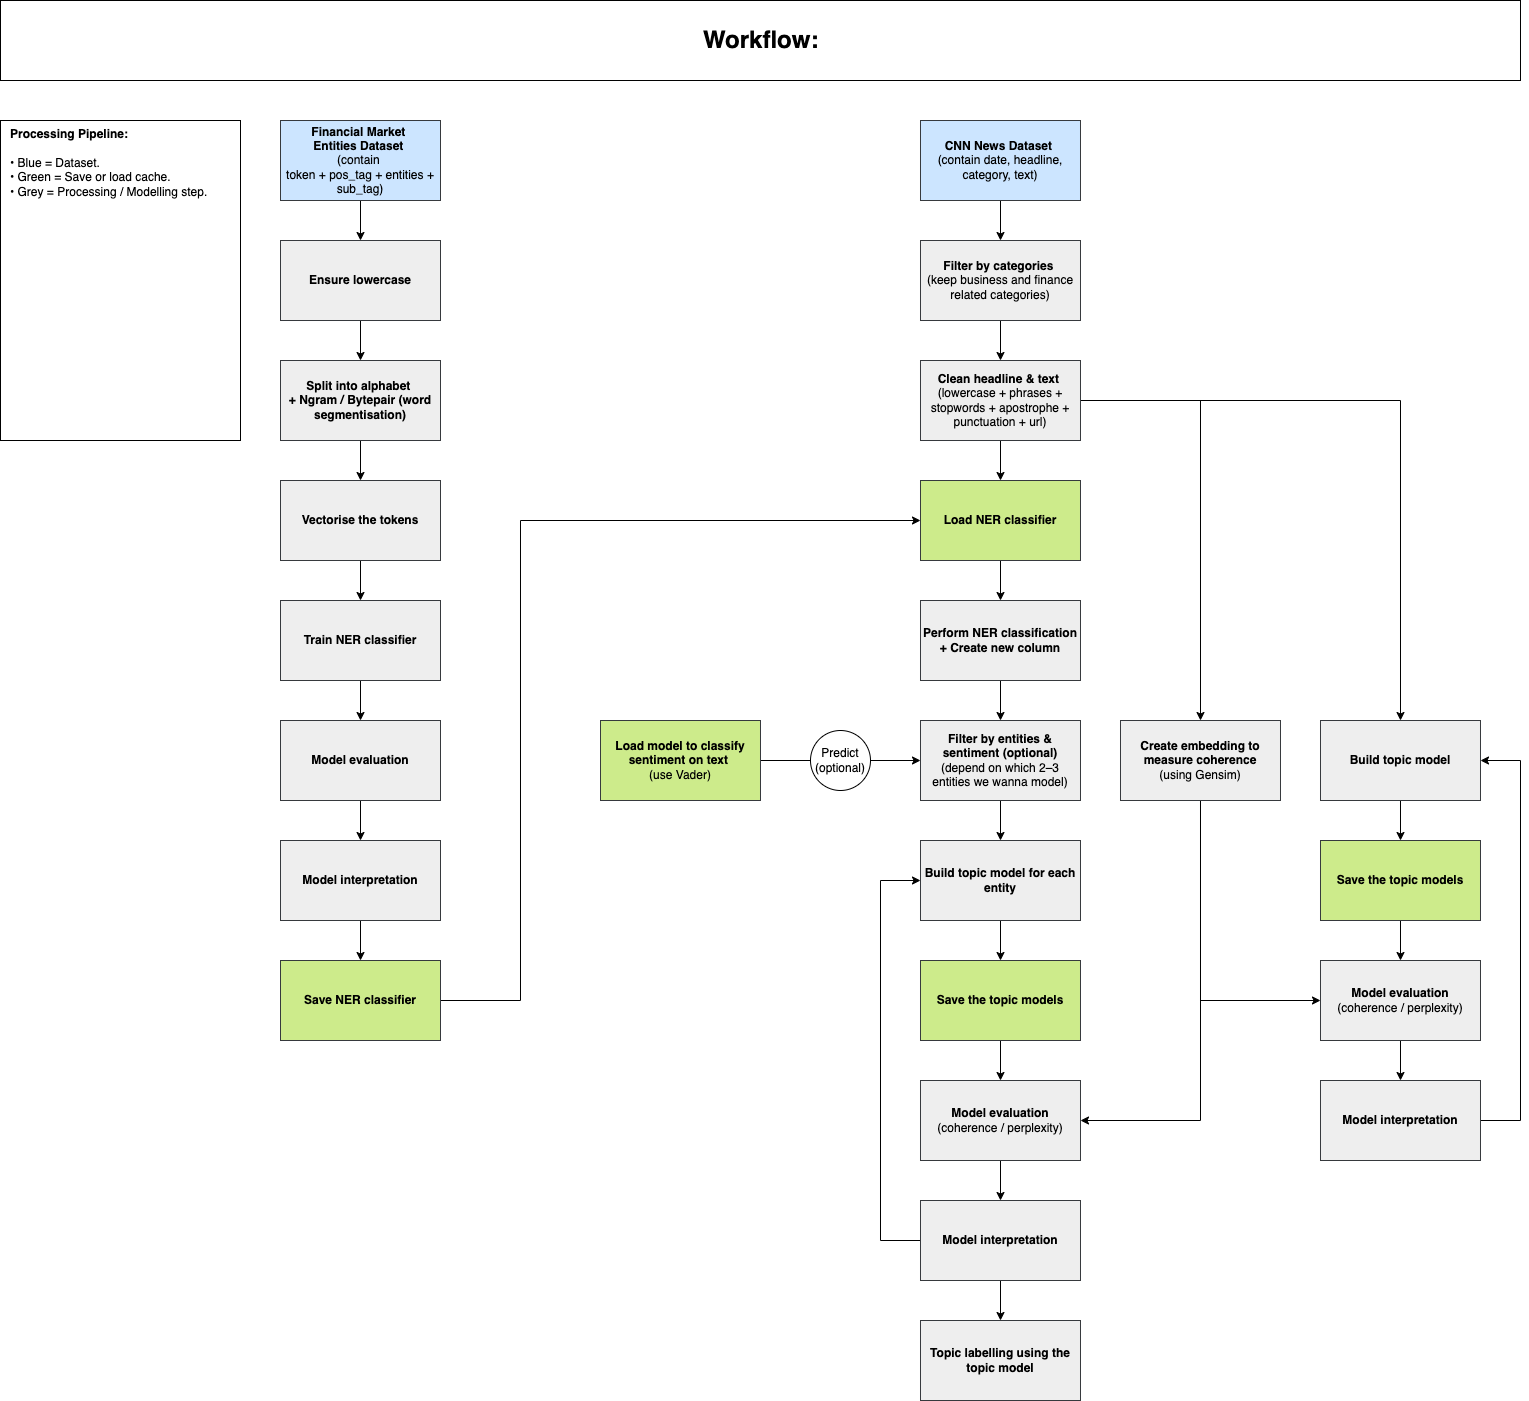

The diagram above was exported from draw.io. Its source (the exported page's mxGraphModel, read from the mxfile embedded in the PNG):
<mxGraphModel dx="1955" dy="1467" grid="1" gridSize="10" guides="1" tooltips="1" connect="1" arrows="1" fold="1" page="1" pageScale="1" pageWidth="1169" pageHeight="827" math="0" shadow="0">
  <root>
    <mxCell id="cT3jgn3tg6CRzC2Ch6uq-0" />
    <mxCell id="cT3jgn3tg6CRzC2Ch6uq-1" parent="cT3jgn3tg6CRzC2Ch6uq-0" />
    <mxCell id="5p4c6snU-SuKV6wR_pnk-0" value="&lt;b style=&quot;font-size: 24px&quot;&gt;Workflow:&amp;nbsp;&lt;/b&gt;" style="rounded=0;whiteSpace=wrap;html=1;align=center;verticalAlign=middle;spacingLeft=8;fontSize=24;" parent="cT3jgn3tg6CRzC2Ch6uq-1" vertex="1">
      <mxGeometry x="-1120" y="-800" width="1520" height="80" as="geometry" />
    </mxCell>
    <mxCell id="ap6l2DGa7me-KWfMbkwm-0" value="&lt;b&gt;Processing Pipeline:&amp;nbsp;&lt;/b&gt;&lt;br&gt;&lt;br&gt;• Blue = Dataset.&amp;nbsp;&lt;br&gt;• Green = Save or load cache.&lt;br&gt;•&amp;nbsp;Grey = Processing / Modelling step.&amp;nbsp;" style="rounded=0;whiteSpace=wrap;html=1;align=left;verticalAlign=top;spacingLeft=8;" parent="cT3jgn3tg6CRzC2Ch6uq-1" vertex="1">
      <mxGeometry x="-1120" y="-680" width="240" height="320" as="geometry" />
    </mxCell>
    <mxCell id="iqB-ISDaivkpkEq9kqkk-4" value="" style="edgeStyle=orthogonalEdgeStyle;rounded=0;orthogonalLoop=1;jettySize=auto;html=1;" parent="cT3jgn3tg6CRzC2Ch6uq-1" source="p9YDCGFaN6yLPQAmnKnR-0" target="iqB-ISDaivkpkEq9kqkk-3" edge="1">
      <mxGeometry relative="1" as="geometry" />
    </mxCell>
    <mxCell id="p9YDCGFaN6yLPQAmnKnR-0" value="&lt;b&gt;Financial Market &lt;br&gt;Entities Dataset &lt;br&gt;&lt;/b&gt;(contain &lt;br&gt;token + pos_tag +&amp;nbsp;entities + sub_tag)" style="rounded=0;whiteSpace=wrap;html=1;fillColor=#cce5ff;strokeColor=#36393d;" parent="cT3jgn3tg6CRzC2Ch6uq-1" vertex="1">
      <mxGeometry x="-840" y="-680" width="160" height="80" as="geometry" />
    </mxCell>
    <mxCell id="iqB-ISDaivkpkEq9kqkk-24" value="" style="edgeStyle=orthogonalEdgeStyle;rounded=0;orthogonalLoop=1;jettySize=auto;html=1;" parent="cT3jgn3tg6CRzC2Ch6uq-1" source="p9YDCGFaN6yLPQAmnKnR-1" target="iqB-ISDaivkpkEq9kqkk-23" edge="1">
      <mxGeometry relative="1" as="geometry" />
    </mxCell>
    <mxCell id="p9YDCGFaN6yLPQAmnKnR-1" value="&lt;b&gt;CNN News Dataset &lt;br&gt;&lt;/b&gt;(contain date, headline, category, text)" style="rounded=0;whiteSpace=wrap;html=1;fillColor=#cce5ff;strokeColor=#36393d;" parent="cT3jgn3tg6CRzC2Ch6uq-1" vertex="1">
      <mxGeometry x="-200" y="-680" width="160" height="80" as="geometry" />
    </mxCell>
    <mxCell id="iqB-ISDaivkpkEq9kqkk-10" value="" style="edgeStyle=orthogonalEdgeStyle;rounded=0;orthogonalLoop=1;jettySize=auto;html=1;" parent="cT3jgn3tg6CRzC2Ch6uq-1" source="p9YDCGFaN6yLPQAmnKnR-2" target="p9YDCGFaN6yLPQAmnKnR-3" edge="1">
      <mxGeometry relative="1" as="geometry" />
    </mxCell>
    <mxCell id="p9YDCGFaN6yLPQAmnKnR-2" value="&lt;b&gt;Train NER classifier&lt;/b&gt;" style="rounded=0;whiteSpace=wrap;html=1;fillColor=#eeeeee;strokeColor=#36393d;" parent="cT3jgn3tg6CRzC2Ch6uq-1" vertex="1">
      <mxGeometry x="-840" y="-200" width="160" height="80" as="geometry" />
    </mxCell>
    <mxCell id="iqB-ISDaivkpkEq9kqkk-12" value="" style="edgeStyle=orthogonalEdgeStyle;rounded=0;orthogonalLoop=1;jettySize=auto;html=1;" parent="cT3jgn3tg6CRzC2Ch6uq-1" source="p9YDCGFaN6yLPQAmnKnR-3" target="iqB-ISDaivkpkEq9kqkk-11" edge="1">
      <mxGeometry relative="1" as="geometry" />
    </mxCell>
    <mxCell id="p9YDCGFaN6yLPQAmnKnR-3" value="&lt;b&gt;Model evaluation&lt;/b&gt;" style="rounded=0;whiteSpace=wrap;html=1;fillColor=#eeeeee;strokeColor=#36393d;" parent="cT3jgn3tg6CRzC2Ch6uq-1" vertex="1">
      <mxGeometry x="-840" y="-80" width="160" height="80" as="geometry" />
    </mxCell>
    <mxCell id="iqB-ISDaivkpkEq9kqkk-15" value="" style="edgeStyle=orthogonalEdgeStyle;rounded=0;orthogonalLoop=1;jettySize=auto;html=1;" parent="cT3jgn3tg6CRzC2Ch6uq-1" source="iqB-ISDaivkpkEq9kqkk-0" target="iqB-ISDaivkpkEq9kqkk-13" edge="1">
      <mxGeometry relative="1" as="geometry" />
    </mxCell>
    <mxCell id="iqB-ISDaivkpkEq9kqkk-0" value="&lt;b&gt;Split into alphabet &lt;br&gt;+ Ngram /&amp;nbsp;&lt;/b&gt;&lt;b&gt;Bytepair (word segmentisation)&lt;/b&gt;" style="rounded=0;whiteSpace=wrap;html=1;fillColor=#eeeeee;strokeColor=#36393d;" parent="cT3jgn3tg6CRzC2Ch6uq-1" vertex="1">
      <mxGeometry x="-840" y="-440" width="160" height="80" as="geometry" />
    </mxCell>
    <mxCell id="iqB-ISDaivkpkEq9kqkk-5" value="" style="edgeStyle=orthogonalEdgeStyle;rounded=0;orthogonalLoop=1;jettySize=auto;html=1;" parent="cT3jgn3tg6CRzC2Ch6uq-1" source="iqB-ISDaivkpkEq9kqkk-3" target="iqB-ISDaivkpkEq9kqkk-0" edge="1">
      <mxGeometry relative="1" as="geometry" />
    </mxCell>
    <mxCell id="iqB-ISDaivkpkEq9kqkk-3" value="&lt;b&gt;Ensure&amp;nbsp;lowercase&lt;/b&gt;" style="rounded=0;whiteSpace=wrap;html=1;fillColor=#eeeeee;strokeColor=#36393d;" parent="cT3jgn3tg6CRzC2Ch6uq-1" vertex="1">
      <mxGeometry x="-840" y="-560" width="160" height="80" as="geometry" />
    </mxCell>
    <mxCell id="iqB-ISDaivkpkEq9kqkk-44" value="" style="edgeStyle=orthogonalEdgeStyle;rounded=0;orthogonalLoop=1;jettySize=auto;html=1;" parent="cT3jgn3tg6CRzC2Ch6uq-1" source="iqB-ISDaivkpkEq9kqkk-11" target="iqB-ISDaivkpkEq9kqkk-43" edge="1">
      <mxGeometry relative="1" as="geometry" />
    </mxCell>
    <mxCell id="iqB-ISDaivkpkEq9kqkk-11" value="&lt;b&gt;Model interpretation&lt;/b&gt;" style="rounded=0;whiteSpace=wrap;html=1;fillColor=#eeeeee;strokeColor=#36393d;" parent="cT3jgn3tg6CRzC2Ch6uq-1" vertex="1">
      <mxGeometry x="-840" y="40" width="160" height="80" as="geometry" />
    </mxCell>
    <mxCell id="iqB-ISDaivkpkEq9kqkk-16" value="" style="edgeStyle=orthogonalEdgeStyle;rounded=0;orthogonalLoop=1;jettySize=auto;html=1;" parent="cT3jgn3tg6CRzC2Ch6uq-1" source="iqB-ISDaivkpkEq9kqkk-13" target="p9YDCGFaN6yLPQAmnKnR-2" edge="1">
      <mxGeometry relative="1" as="geometry" />
    </mxCell>
    <mxCell id="iqB-ISDaivkpkEq9kqkk-13" value="&lt;b&gt;Vectorise the tokens&lt;/b&gt;" style="rounded=0;whiteSpace=wrap;html=1;fillColor=#eeeeee;strokeColor=#36393d;" parent="cT3jgn3tg6CRzC2Ch6uq-1" vertex="1">
      <mxGeometry x="-840" y="-320" width="160" height="80" as="geometry" />
    </mxCell>
    <mxCell id="iqB-ISDaivkpkEq9kqkk-48" value="" style="edgeStyle=orthogonalEdgeStyle;rounded=0;orthogonalLoop=1;jettySize=auto;html=1;" parent="cT3jgn3tg6CRzC2Ch6uq-1" source="iqB-ISDaivkpkEq9kqkk-18" target="iqB-ISDaivkpkEq9kqkk-46" edge="1">
      <mxGeometry relative="1" as="geometry" />
    </mxCell>
    <mxCell id="AILIvTlOc7dsPyLYpk40-0" style="edgeStyle=orthogonalEdgeStyle;rounded=0;orthogonalLoop=1;jettySize=auto;html=1;" parent="cT3jgn3tg6CRzC2Ch6uq-1" source="iqB-ISDaivkpkEq9kqkk-18" target="iqB-ISDaivkpkEq9kqkk-30" edge="1">
      <mxGeometry relative="1" as="geometry" />
    </mxCell>
    <mxCell id="AILIvTlOc7dsPyLYpk40-5" style="edgeStyle=orthogonalEdgeStyle;rounded=0;orthogonalLoop=1;jettySize=auto;html=1;" parent="cT3jgn3tg6CRzC2Ch6uq-1" source="iqB-ISDaivkpkEq9kqkk-18" target="iqB-ISDaivkpkEq9kqkk-39" edge="1">
      <mxGeometry relative="1" as="geometry" />
    </mxCell>
    <mxCell id="iqB-ISDaivkpkEq9kqkk-18" value="&lt;b&gt;Clean headline &amp;amp; text&amp;nbsp;&lt;br&gt;&lt;/b&gt;(lowercase + phrases + stopwords + apostrophe + punctuation + url)" style="rounded=0;whiteSpace=wrap;html=1;fillColor=#eeeeee;strokeColor=#36393d;" parent="cT3jgn3tg6CRzC2Ch6uq-1" vertex="1">
      <mxGeometry x="-200" y="-440" width="160" height="80" as="geometry" />
    </mxCell>
    <mxCell id="nS43wHowdi3xhgVYk1dQ-0" value="" style="edgeStyle=orthogonalEdgeStyle;rounded=0;orthogonalLoop=1;jettySize=auto;html=1;" parent="cT3jgn3tg6CRzC2Ch6uq-1" source="iqB-ISDaivkpkEq9kqkk-20" target="iqB-ISDaivkpkEq9kqkk-31" edge="1">
      <mxGeometry relative="1" as="geometry" />
    </mxCell>
    <mxCell id="iqB-ISDaivkpkEq9kqkk-20" value="&lt;b&gt;Perform NER classification + Create new column&lt;/b&gt;" style="rounded=0;whiteSpace=wrap;html=1;fillColor=#eeeeee;strokeColor=#36393d;" parent="cT3jgn3tg6CRzC2Ch6uq-1" vertex="1">
      <mxGeometry x="-200" y="-200" width="160" height="80" as="geometry" />
    </mxCell>
    <mxCell id="iqB-ISDaivkpkEq9kqkk-25" value="" style="edgeStyle=orthogonalEdgeStyle;rounded=0;orthogonalLoop=1;jettySize=auto;html=1;" parent="cT3jgn3tg6CRzC2Ch6uq-1" source="iqB-ISDaivkpkEq9kqkk-23" target="iqB-ISDaivkpkEq9kqkk-18" edge="1">
      <mxGeometry relative="1" as="geometry" />
    </mxCell>
    <mxCell id="iqB-ISDaivkpkEq9kqkk-23" value="&lt;b&gt;Filter by categories &lt;br&gt;&lt;/b&gt;(keep business and finance related categories)" style="rounded=0;whiteSpace=wrap;html=1;fillColor=#eeeeee;strokeColor=#36393d;" parent="cT3jgn3tg6CRzC2Ch6uq-1" vertex="1">
      <mxGeometry x="-200" y="-560" width="160" height="80" as="geometry" />
    </mxCell>
    <mxCell id="AILIvTlOc7dsPyLYpk40-15" value="" style="edgeStyle=orthogonalEdgeStyle;rounded=0;orthogonalLoop=1;jettySize=auto;html=1;" parent="cT3jgn3tg6CRzC2Ch6uq-1" source="iqB-ISDaivkpkEq9kqkk-30" target="AILIvTlOc7dsPyLYpk40-8" edge="1">
      <mxGeometry relative="1" as="geometry" />
    </mxCell>
    <mxCell id="iqB-ISDaivkpkEq9kqkk-30" value="&lt;b&gt;Build topic model&lt;/b&gt;" style="rounded=0;whiteSpace=wrap;html=1;fillColor=#eeeeee;strokeColor=#36393d;" parent="cT3jgn3tg6CRzC2Ch6uq-1" vertex="1">
      <mxGeometry x="200" y="-80" width="160" height="80" as="geometry" />
    </mxCell>
    <mxCell id="iqB-ISDaivkpkEq9kqkk-34" value="" style="edgeStyle=orthogonalEdgeStyle;rounded=0;orthogonalLoop=1;jettySize=auto;html=1;" parent="cT3jgn3tg6CRzC2Ch6uq-1" source="iqB-ISDaivkpkEq9kqkk-31" target="iqB-ISDaivkpkEq9kqkk-33" edge="1">
      <mxGeometry relative="1" as="geometry" />
    </mxCell>
    <mxCell id="iqB-ISDaivkpkEq9kqkk-31" value="&lt;b&gt;Filter by entities &amp;amp; sentiment (optional)&lt;br&gt;&lt;/b&gt;(depend on which 2–3 entities we wanna model)" style="rounded=0;whiteSpace=wrap;html=1;fillColor=#eeeeee;strokeColor=#36393d;" parent="cT3jgn3tg6CRzC2Ch6uq-1" vertex="1">
      <mxGeometry x="-200" y="-80" width="160" height="80" as="geometry" />
    </mxCell>
    <mxCell id="AILIvTlOc7dsPyLYpk40-13" value="" style="edgeStyle=orthogonalEdgeStyle;rounded=0;orthogonalLoop=1;jettySize=auto;html=1;" parent="cT3jgn3tg6CRzC2Ch6uq-1" source="iqB-ISDaivkpkEq9kqkk-33" target="GNphvbzmoJ7zSEy5kTU3-8" edge="1">
      <mxGeometry relative="1" as="geometry" />
    </mxCell>
    <mxCell id="iqB-ISDaivkpkEq9kqkk-33" value="&lt;b&gt;Build topic model for each entity&lt;/b&gt;" style="rounded=0;whiteSpace=wrap;html=1;fillColor=#eeeeee;strokeColor=#36393d;" parent="cT3jgn3tg6CRzC2Ch6uq-1" vertex="1">
      <mxGeometry x="-200" y="40" width="160" height="80" as="geometry" />
    </mxCell>
    <mxCell id="AILIvTlOc7dsPyLYpk40-18" style="edgeStyle=orthogonalEdgeStyle;rounded=0;orthogonalLoop=1;jettySize=auto;html=1;entryX=1;entryY=0.5;entryDx=0;entryDy=0;" parent="cT3jgn3tg6CRzC2Ch6uq-1" source="iqB-ISDaivkpkEq9kqkk-35" target="iqB-ISDaivkpkEq9kqkk-30" edge="1">
      <mxGeometry relative="1" as="geometry">
        <Array as="points">
          <mxPoint x="400" y="320" />
          <mxPoint x="400" y="-40" />
        </Array>
      </mxGeometry>
    </mxCell>
    <mxCell id="iqB-ISDaivkpkEq9kqkk-35" value="&lt;b&gt;Model interpretation&lt;/b&gt;" style="rounded=0;whiteSpace=wrap;html=1;fillColor=#eeeeee;strokeColor=#36393d;" parent="cT3jgn3tg6CRzC2Ch6uq-1" vertex="1">
      <mxGeometry x="200" y="280" width="160" height="80" as="geometry" />
    </mxCell>
    <mxCell id="iqB-ISDaivkpkEq9kqkk-38" value="" style="edgeStyle=orthogonalEdgeStyle;rounded=0;orthogonalLoop=1;jettySize=auto;html=1;" parent="cT3jgn3tg6CRzC2Ch6uq-1" source="iqB-ISDaivkpkEq9kqkk-36" target="iqB-ISDaivkpkEq9kqkk-35" edge="1">
      <mxGeometry relative="1" as="geometry" />
    </mxCell>
    <mxCell id="iqB-ISDaivkpkEq9kqkk-36" value="&lt;b&gt;Model evaluation &lt;/b&gt;(coherence / perplexity)" style="rounded=0;whiteSpace=wrap;html=1;fillColor=#eeeeee;strokeColor=#36393d;" parent="cT3jgn3tg6CRzC2Ch6uq-1" vertex="1">
      <mxGeometry x="200" y="160" width="160" height="80" as="geometry" />
    </mxCell>
    <mxCell id="AILIvTlOc7dsPyLYpk40-6" style="edgeStyle=orthogonalEdgeStyle;rounded=0;orthogonalLoop=1;jettySize=auto;html=1;entryX=1;entryY=0.5;entryDx=0;entryDy=0;" parent="cT3jgn3tg6CRzC2Ch6uq-1" source="iqB-ISDaivkpkEq9kqkk-39" target="GNphvbzmoJ7zSEy5kTU3-1" edge="1">
      <mxGeometry relative="1" as="geometry">
        <Array as="points">
          <mxPoint x="80" y="320" />
        </Array>
      </mxGeometry>
    </mxCell>
    <mxCell id="AILIvTlOc7dsPyLYpk40-7" style="edgeStyle=orthogonalEdgeStyle;rounded=0;orthogonalLoop=1;jettySize=auto;html=1;entryX=0;entryY=0.5;entryDx=0;entryDy=0;" parent="cT3jgn3tg6CRzC2Ch6uq-1" source="iqB-ISDaivkpkEq9kqkk-39" target="iqB-ISDaivkpkEq9kqkk-36" edge="1">
      <mxGeometry relative="1" as="geometry">
        <Array as="points">
          <mxPoint x="80" y="200" />
        </Array>
      </mxGeometry>
    </mxCell>
    <mxCell id="iqB-ISDaivkpkEq9kqkk-39" value="&lt;b&gt;Create embedding to measure coherence&lt;br&gt;&lt;/b&gt;(using Gensim)" style="rounded=0;whiteSpace=wrap;html=1;fillColor=#eeeeee;strokeColor=#36393d;" parent="cT3jgn3tg6CRzC2Ch6uq-1" vertex="1">
      <mxGeometry y="-80" width="160" height="80" as="geometry" />
    </mxCell>
    <mxCell id="iqB-ISDaivkpkEq9kqkk-47" style="edgeStyle=orthogonalEdgeStyle;rounded=0;orthogonalLoop=1;jettySize=auto;html=1;entryX=0;entryY=0.5;entryDx=0;entryDy=0;" parent="cT3jgn3tg6CRzC2Ch6uq-1" source="iqB-ISDaivkpkEq9kqkk-43" target="iqB-ISDaivkpkEq9kqkk-46" edge="1">
      <mxGeometry relative="1" as="geometry">
        <Array as="points">
          <mxPoint x="-600" y="200" />
          <mxPoint x="-600" y="-280" />
        </Array>
      </mxGeometry>
    </mxCell>
    <mxCell id="iqB-ISDaivkpkEq9kqkk-43" value="&lt;b&gt;Save&amp;nbsp;&lt;/b&gt;&lt;b&gt;NER classifier&lt;/b&gt;" style="rounded=0;whiteSpace=wrap;html=1;fillColor=#cdeb8b;strokeColor=#36393d;" parent="cT3jgn3tg6CRzC2Ch6uq-1" vertex="1">
      <mxGeometry x="-840" y="160" width="160" height="80" as="geometry" />
    </mxCell>
    <mxCell id="iqB-ISDaivkpkEq9kqkk-49" value="" style="edgeStyle=orthogonalEdgeStyle;rounded=0;orthogonalLoop=1;jettySize=auto;html=1;" parent="cT3jgn3tg6CRzC2Ch6uq-1" source="iqB-ISDaivkpkEq9kqkk-46" target="iqB-ISDaivkpkEq9kqkk-20" edge="1">
      <mxGeometry relative="1" as="geometry" />
    </mxCell>
    <mxCell id="iqB-ISDaivkpkEq9kqkk-46" value="&lt;b&gt;Load NER classifier&lt;/b&gt;" style="rounded=0;whiteSpace=wrap;html=1;fillColor=#cdeb8b;strokeColor=#36393d;" parent="cT3jgn3tg6CRzC2Ch6uq-1" vertex="1">
      <mxGeometry x="-200" y="-320" width="160" height="80" as="geometry" />
    </mxCell>
    <mxCell id="AILIvTlOc7dsPyLYpk40-14" value="" style="edgeStyle=orthogonalEdgeStyle;rounded=0;orthogonalLoop=1;jettySize=auto;html=1;" parent="cT3jgn3tg6CRzC2Ch6uq-1" source="GNphvbzmoJ7zSEy5kTU3-0" target="GNphvbzmoJ7zSEy5kTU3-6" edge="1">
      <mxGeometry relative="1" as="geometry" />
    </mxCell>
    <mxCell id="AILIvTlOc7dsPyLYpk40-17" style="edgeStyle=orthogonalEdgeStyle;rounded=0;orthogonalLoop=1;jettySize=auto;html=1;entryX=0;entryY=0.5;entryDx=0;entryDy=0;" parent="cT3jgn3tg6CRzC2Ch6uq-1" source="GNphvbzmoJ7zSEy5kTU3-0" target="iqB-ISDaivkpkEq9kqkk-33" edge="1">
      <mxGeometry relative="1" as="geometry">
        <Array as="points">
          <mxPoint x="-240" y="440" />
          <mxPoint x="-240" y="80" />
        </Array>
      </mxGeometry>
    </mxCell>
    <mxCell id="GNphvbzmoJ7zSEy5kTU3-0" value="&lt;b&gt;Model interpretation&lt;/b&gt;" style="rounded=0;whiteSpace=wrap;html=1;fillColor=#eeeeee;strokeColor=#36393d;" parent="cT3jgn3tg6CRzC2Ch6uq-1" vertex="1">
      <mxGeometry x="-200" y="400" width="160" height="80" as="geometry" />
    </mxCell>
    <mxCell id="GNphvbzmoJ7zSEy5kTU3-3" value="" style="edgeStyle=orthogonalEdgeStyle;rounded=0;orthogonalLoop=1;jettySize=auto;html=1;" parent="cT3jgn3tg6CRzC2Ch6uq-1" source="GNphvbzmoJ7zSEy5kTU3-1" target="GNphvbzmoJ7zSEy5kTU3-0" edge="1">
      <mxGeometry relative="1" as="geometry" />
    </mxCell>
    <mxCell id="GNphvbzmoJ7zSEy5kTU3-1" value="&lt;b&gt;Model evaluation &lt;/b&gt;(coherence / perplexity)" style="rounded=0;whiteSpace=wrap;html=1;fillColor=#eeeeee;strokeColor=#36393d;" parent="cT3jgn3tg6CRzC2Ch6uq-1" vertex="1">
      <mxGeometry x="-200" y="280" width="160" height="80" as="geometry" />
    </mxCell>
    <mxCell id="GNphvbzmoJ7zSEy5kTU3-6" value="&lt;b&gt;Topic labelling using the topic model&lt;/b&gt;" style="rounded=0;whiteSpace=wrap;html=1;fillColor=#eeeeee;strokeColor=#36393d;" parent="cT3jgn3tg6CRzC2Ch6uq-1" vertex="1">
      <mxGeometry x="-200" y="520" width="160" height="80" as="geometry" />
    </mxCell>
    <mxCell id="AILIvTlOc7dsPyLYpk40-12" value="" style="edgeStyle=orthogonalEdgeStyle;rounded=0;orthogonalLoop=1;jettySize=auto;html=1;" parent="cT3jgn3tg6CRzC2Ch6uq-1" source="GNphvbzmoJ7zSEy5kTU3-8" target="GNphvbzmoJ7zSEy5kTU3-1" edge="1">
      <mxGeometry relative="1" as="geometry" />
    </mxCell>
    <mxCell id="GNphvbzmoJ7zSEy5kTU3-8" value="&lt;b&gt;Save the topic models&lt;/b&gt;" style="rounded=0;whiteSpace=wrap;html=1;fillColor=#cdeb8b;strokeColor=#36393d;" parent="cT3jgn3tg6CRzC2Ch6uq-1" vertex="1">
      <mxGeometry x="-200" y="160" width="160" height="80" as="geometry" />
    </mxCell>
    <mxCell id="AILIvTlOc7dsPyLYpk40-4" style="edgeStyle=orthogonalEdgeStyle;rounded=0;orthogonalLoop=1;jettySize=auto;html=1;entryX=0;entryY=0.5;entryDx=0;entryDy=0;" parent="cT3jgn3tg6CRzC2Ch6uq-1" source="GNphvbzmoJ7zSEy5kTU3-10" target="iqB-ISDaivkpkEq9kqkk-31" edge="1">
      <mxGeometry relative="1" as="geometry" />
    </mxCell>
    <mxCell id="GNphvbzmoJ7zSEy5kTU3-10" value="&lt;b&gt;Load&amp;nbsp;&lt;/b&gt;&lt;b&gt;model to classify sentiment on&amp;nbsp;&lt;/b&gt;&lt;b&gt;text&amp;nbsp;&lt;br&gt;&lt;/b&gt;(use Vader)" style="rounded=0;whiteSpace=wrap;html=1;fillColor=#cdeb8b;strokeColor=#36393d;" parent="cT3jgn3tg6CRzC2Ch6uq-1" vertex="1">
      <mxGeometry x="-520" y="-80" width="160" height="80" as="geometry" />
    </mxCell>
    <mxCell id="1h0qWNVhzDHQdvaEEnsT-1" value="Predict (optional)" style="ellipse;whiteSpace=wrap;html=1;aspect=fixed;" parent="cT3jgn3tg6CRzC2Ch6uq-1" vertex="1">
      <mxGeometry x="-310" y="-70" width="60" height="60" as="geometry" />
    </mxCell>
    <mxCell id="AILIvTlOc7dsPyLYpk40-16" value="" style="edgeStyle=orthogonalEdgeStyle;rounded=0;orthogonalLoop=1;jettySize=auto;html=1;" parent="cT3jgn3tg6CRzC2Ch6uq-1" source="AILIvTlOc7dsPyLYpk40-8" target="iqB-ISDaivkpkEq9kqkk-36" edge="1">
      <mxGeometry relative="1" as="geometry" />
    </mxCell>
    <mxCell id="AILIvTlOc7dsPyLYpk40-8" value="&lt;b&gt;Save the topic models&lt;/b&gt;" style="rounded=0;whiteSpace=wrap;html=1;fillColor=#cdeb8b;strokeColor=#36393d;" parent="cT3jgn3tg6CRzC2Ch6uq-1" vertex="1">
      <mxGeometry x="200" y="40" width="160" height="80" as="geometry" />
    </mxCell>
  </root>
</mxGraphModel>